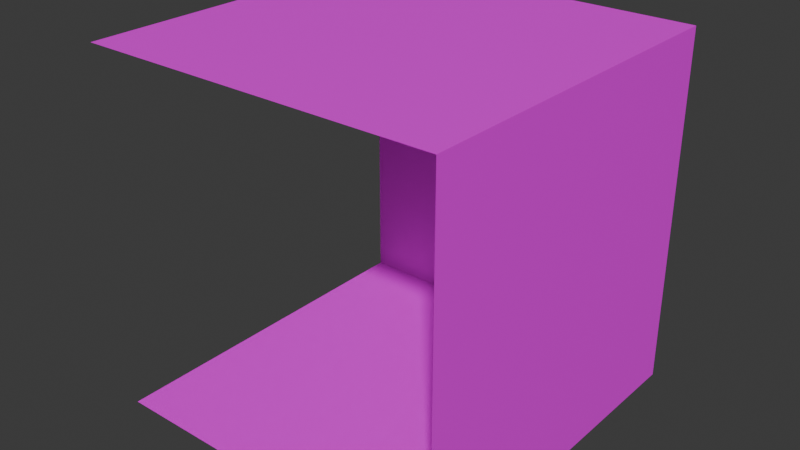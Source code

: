 # Source: wall_3.blend  (saved by Blender 4.4.32; exported with 4.5.12 LTS)
import bpy
from mathutils import Matrix  # noqa: F401  (used for matrix-valued properties, if any)

bpy.ops.wm.read_factory_settings(use_empty=True)
scene = bpy.context.scene
scene.name = 'Scene'

# ---- collections
col_collection = bpy.data.collections.new('Collection'); scene.collection.children.link(col_collection)

# ---- images (referenced by path relative to the original .blend; pixels are not part of the script)
import os
ASSET_DIR = os.environ.get("B2B_ASSET_DIR", "")  # directory of the original .blend (textures are referenced by path, not embedded)
HERE = os.path.dirname(os.path.abspath(__file__))  # packed textures are extracted next to this script under _unpacked/

def load_image(name, relpath, width, height, colorspace="sRGB"):
    """Load a texture the original file referenced (path relative to the .blend, or extracted next to this script)."""
    p = next((c for c in (os.path.join(HERE, relpath), os.path.join(ASSET_DIR, relpath)) if relpath and os.path.exists(c)), "")
    if p:
        img = bpy.data.images.load(p, check_existing=True)
        img.name = name
    else:  # same state as the original file: an image datablock whose file is absent (Cycles renders it pink)
        img = bpy.data.images.new(name, width, height)
        img.source = "FILE"
        img.filepath = "//" + (relpath or name)
    img.colorspace_settings.name = colorspace
    return img
img_diffuse_bmp_001 = load_image('diffuse.bmp.001', 'diffuse.bmp', 1024, 1024, 'sRGB')

# ---- materials (node trees are filled in below, after node groups)
mat_material = bpy.data.materials.new('Material')
mat_material.alpha_threshold = 0.0
mat_material.roughness = 0.5
mat_material.line_color = (0.0, 0.0, 0.0, 1.0)

# ---- material node trees
mat_material.use_nodes = True; mat_material.node_tree.nodes.clear()
_N = mat_material.node_tree.nodes; _L = mat_material.node_tree.links
n0 = _N.new('ShaderNodeOutputMaterial'); n0.name = 'Material Output'; n0.location = (300, 300)
n1 = _N.new('ShaderNodeBsdfPrincipled'); n1.name = 'Principled BSDF'; n1.location = (10, 300)
n1.inputs[3].default_value = 1.45
n2 = _N.new('ShaderNodeTexImage'); n2.name = 'Image Texture'; n2.location = (-280, 280)
n2.image = img_diffuse_bmp_001
n2.interpolation = 'Closest'
_L.new(n1.outputs[0], n0.inputs[0])
_L.new(n2.outputs[0], n1.inputs[0])
n0.is_active_output = True

# ---- world
world_world = bpy.data.worlds.new('World'); scene.world = world_world
world_world.use_nodes = True; world_world.node_tree.nodes.clear()
_N = world_world.node_tree.nodes; _L = world_world.node_tree.links
n0 = _N.new('ShaderNodeOutputWorld'); n0.name = 'World Output'; n0.location = (300, 300)
n1 = _N.new('ShaderNodeBackground'); n1.name = 'Background'; n1.location = (10, 300)
n1.inputs[0].default_value = (0.05088, 0.05088, 0.05088, 1.0)
_L.new(n1.outputs[0], n0.inputs[0])
n0.is_active_output = True
world_world.color = (0.05088, 0.05088, 0.05088)
world_world.sun_shadow_jitter_overblur = 0.0

# ---- meshes
me_cube = bpy.data.meshes.new('Cube')
me_cube.from_pydata([(1.5, 1.5, 3.0), (1.5, 1.5, 2.384e-07), (1.5, -1.5, 3.0), (1.5, -1.5, 2.384e-07), (-1.5, 1.5, 3.0), (-1.5, 1.5, 2.384e-07), (-1.5, -1.5, 3.0), (-1.5, -1.5, 2.384e-07)], [], [(0, 2, 6, 4), (5, 7, 3, 1), (1, 3, 2, 0), (5, 1, 0, 4)])
_uv = me_cube.uv_layers.new(name='UVMap')
_uv.uv.foreach_set('vector', [0.4824, 0.9303, 0.4824, 0.9303, 0.4824, 0.9303, 0.4824, 0.9303, 0.5146, 0.9437, 0.5146, 0.9437, 0.5146, 0.9437, 0.5146, 0.9437, 0.5478, 0.9303, 0.5478, 0.9303, 0.5478, 0.9303, 0.5478, 0.9303, 0.5498, 0.9523, 0.5498, 0.9523, 0.5498, 0.9523, 0.5498, 0.9523])
me_cube.materials.append(mat_material)
me_cube.use_mirror_vertex_groups = False
me_cube.update()

# ---- objects
ob_cube = bpy.data.objects.new('Cube', me_cube)

# ---- transforms, parenting, visibility, modifiers, constraints
ob_cube.location = (0.0, 0.0, 0.0)
ob_cube.lock_rotations_4d = False
ob_cube.empty_display_type = 'ARROWS'
ob_cube.lineart.crease_threshold = 0.0

# ---- collection membership
col_collection.objects.link(ob_cube)

# ---- scene / render settings (as saved in the file)
scene.frame_start = 1; scene.frame_end = 250; scene.frame_set(1)
scene.render.engine = 'BLENDER_EEVEE_NEXT'
bpy.context.view_layer.update()

# ---- added for rendering (the .blend has no active camera and no usable light): camera, sun
cam_auto = bpy.data.cameras.new('AutoCamera')
cam_auto.lens = 50.0
cam_auto.sensor_width = 36.0
cam_auto.clip_end = 1000.0
ob_auto_camera = bpy.data.objects.new('AutoCamera', cam_auto)
scene.collection.objects.link(ob_auto_camera)
ob_auto_camera.location = (4.80761, -5.76913, 5.34609)
ob_auto_camera.rotation_euler = (1.09748, -7.21219e-08, 0.694738)
scene.camera = ob_auto_camera
light_auto_sun = bpy.data.lights.new('AutoSun', 'SUN')
light_auto_sun.energy = 3.0
light_auto_sun.angle = 0.0523599
ob_auto_sun = bpy.data.objects.new('AutoSun', light_auto_sun)
scene.collection.objects.link(ob_auto_sun)
ob_auto_sun.rotation_euler = (0.872665, 0.174533, 0.523599)
bpy.context.view_layer.update()

